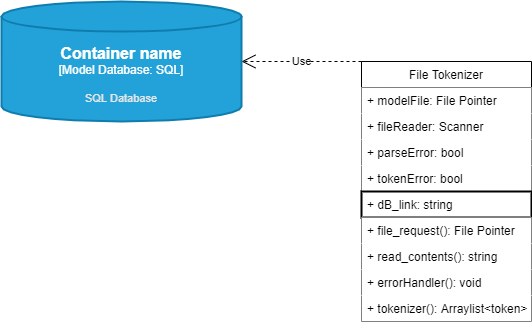

The diagram above was exported from draw.io. Its source (the exported page's mxGraphModel, read from the mxfile embedded in the PNG):
<mxGraphModel dx="1002" dy="565" grid="1" gridSize="10" guides="1" tooltips="1" connect="1" arrows="1" fold="1" page="1" pageScale="1" pageWidth="850" pageHeight="1100" math="0" shadow="0">
  <root>
    <mxCell id="0" />
    <mxCell id="1" parent="0" />
    <mxCell id="26" value="File Tokenizer" style="swimlane;fontStyle=0;childLayout=stackLayout;horizontal=1;startSize=26;fillColor=default;horizontalStack=0;resizeParent=1;resizeParentMax=0;resizeLast=0;collapsible=1;marginBottom=0;" vertex="1" parent="1">
      <mxGeometry x="370" y="580" width="170" height="260" as="geometry">
        <mxRectangle x="370" y="530" width="110" height="30" as="alternateBounds" />
      </mxGeometry>
    </mxCell>
    <mxCell id="27" value="+ modelFile: File Pointer" style="text;strokeColor=none;fillColor=default;align=left;verticalAlign=top;spacingLeft=4;spacingRight=4;overflow=hidden;rotatable=0;points=[[0,0.5],[1,0.5]];portConstraint=eastwest;" vertex="1" parent="26">
      <mxGeometry y="26" width="170" height="26" as="geometry" />
    </mxCell>
    <mxCell id="41" value="+ fileReader: Scanner" style="text;strokeColor=none;fillColor=default;align=left;verticalAlign=top;spacingLeft=4;spacingRight=4;overflow=hidden;rotatable=0;points=[[0,0.5],[1,0.5]];portConstraint=eastwest;" vertex="1" parent="26">
      <mxGeometry y="52" width="170" height="26" as="geometry" />
    </mxCell>
    <mxCell id="28" value="+ parseError: bool" style="text;strokeColor=none;fillColor=default;align=left;verticalAlign=top;spacingLeft=4;spacingRight=4;overflow=hidden;rotatable=0;points=[[0,0.5],[1,0.5]];portConstraint=eastwest;" vertex="1" parent="26">
      <mxGeometry y="78" width="170" height="26" as="geometry" />
    </mxCell>
    <mxCell id="42" value="+ tokenError: bool" style="text;strokeColor=none;fillColor=default;align=left;verticalAlign=top;spacingLeft=4;spacingRight=4;overflow=hidden;rotatable=0;points=[[0,0.5],[1,0.5]];portConstraint=eastwest;" vertex="1" parent="26">
      <mxGeometry y="104" width="170" height="26" as="geometry" />
    </mxCell>
    <mxCell id="35" value="+ dB_link: string" style="text;strokeColor=default;fillColor=default;align=left;verticalAlign=top;spacingLeft=4;spacingRight=4;overflow=hidden;rotatable=0;points=[[0,0.5],[1,0.5]];portConstraint=eastwest;strokeWidth=2;perimeterSpacing=0;rounded=0;labelBorderColor=none;" vertex="1" parent="26">
      <mxGeometry y="130" width="170" height="26" as="geometry" />
    </mxCell>
    <mxCell id="36" value="+ file_request(): File Pointer" style="text;strokeColor=none;fillColor=default;align=left;verticalAlign=top;spacingLeft=4;spacingRight=4;overflow=hidden;rotatable=0;points=[[0,0.5],[1,0.5]];portConstraint=eastwest;" vertex="1" parent="26">
      <mxGeometry y="156" width="170" height="26" as="geometry" />
    </mxCell>
    <mxCell id="37" value="+ read_contents(): string" style="text;strokeColor=none;fillColor=default;align=left;verticalAlign=top;spacingLeft=4;spacingRight=4;overflow=hidden;rotatable=0;points=[[0,0.5],[1,0.5]];portConstraint=eastwest;" vertex="1" parent="26">
      <mxGeometry y="182" width="170" height="26" as="geometry" />
    </mxCell>
    <mxCell id="43" value="+ errorHandler(): void" style="text;strokeColor=none;fillColor=default;align=left;verticalAlign=top;spacingLeft=4;spacingRight=4;overflow=hidden;rotatable=0;points=[[0,0.5],[1,0.5]];portConstraint=eastwest;" vertex="1" parent="26">
      <mxGeometry y="208" width="170" height="26" as="geometry" />
    </mxCell>
    <mxCell id="38" value="+ tokenizer(): Arraylist&lt;token&gt;" style="text;strokeColor=none;fillColor=default;align=left;verticalAlign=top;spacingLeft=4;spacingRight=4;overflow=hidden;rotatable=0;points=[[0,0.5],[1,0.5]];portConstraint=eastwest;" vertex="1" parent="26">
      <mxGeometry y="234" width="170" height="26" as="geometry" />
    </mxCell>
    <object placeholders="1" c4Type="Container name" c4Container="Model Database" c4Technology="SQL" c4Description="SQL Database" label="&lt;font style=&quot;font-size: 16px&quot;&gt;&lt;b&gt;%c4Type%&lt;/b&gt;&lt;/font&gt;&lt;div&gt;[%c4Container%:&amp;nbsp;%c4Technology%]&lt;/div&gt;&lt;br&gt;&lt;div&gt;&lt;font style=&quot;font-size: 11px&quot;&gt;&lt;font color=&quot;#E6E6E6&quot;&gt;%c4Description%&lt;/font&gt;&lt;/div&gt;" id="39">
      <mxCell style="shape=cylinder3;size=15;whiteSpace=wrap;html=1;boundedLbl=1;rounded=0;labelBackgroundColor=none;fillColor=#23A2D9;fontSize=12;fontColor=#ffffff;align=center;strokeColor=#0E7DAD;metaEdit=1;points=[[0.5,0,0],[1,0.25,0],[1,0.5,0],[1,0.75,0],[0.5,1,0],[0,0.75,0],[0,0.5,0],[0,0.25,0]];resizable=0;labelBorderColor=none;strokeWidth=2;" vertex="1" parent="1">
        <mxGeometry x="10" y="520" width="240" height="120" as="geometry" />
      </mxCell>
    </object>
    <mxCell id="40" value="Use" style="endArrow=open;endSize=12;dashed=1;html=1;entryX=1;entryY=0.5;entryDx=0;entryDy=0;entryPerimeter=0;exitX=0;exitY=0;exitDx=0;exitDy=0;" edge="1" parent="1" source="26" target="39">
      <mxGeometry width="160" relative="1" as="geometry">
        <mxPoint x="340" y="590" as="sourcePoint" />
        <mxPoint x="520" y="590" as="targetPoint" />
      </mxGeometry>
    </mxCell>
  </root>
</mxGraphModel>